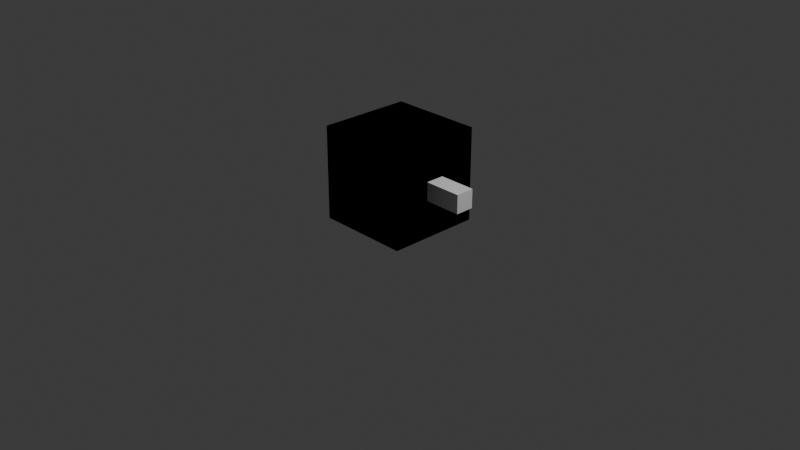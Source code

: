 # Source: test_assi.blend  (saved by Blender 5.3.31; exported with 4.5.12 LTS)
import bpy
from mathutils import Matrix  # noqa: F401  (used for matrix-valued properties, if any)

bpy.ops.wm.read_factory_settings(use_empty=True)
scene = bpy.context.scene
scene.name = 'Scene'

# ---- collections
col_collection = bpy.data.collections.new('Collection'); scene.collection.children.link(col_collection)

# ---- world
world_world = bpy.data.worlds.new('World'); scene.world = world_world
world_world.use_nodes = True; world_world.node_tree.nodes.clear()
_N = world_world.node_tree.nodes; _L = world_world.node_tree.links
n0 = _N.new('ShaderNodeOutputWorld'); n0.name = 'World Output'; n0.location = (200, 100)
n1 = _N.new('ShaderNodeBackground'); n1.name = 'Background'; n1.location = (-200, 100)
n1.inputs[0].default_value = (0.05088, 0.05088, 0.05088, 1.0)
_L.new(n1.outputs[0], n0.inputs[0])
n0.is_active_output = True
world_world.color = (0.05088, 0.05088, 0.05088)
world_world.sun_shadow_jitter_overblur = 0.0

# ---- cameras
cam_camera = bpy.data.cameras.new('Camera')
cam_camera.clip_end = 100.0
cam_camera.ortho_scale = 7.314

# ---- lights
light_light = bpy.data.lights.new('Light', 'POINT')
light_light.energy = 1000.0
light_light.shadow_soft_size = 0.1

# ---- meshes
me_sm_test_assi = bpy.data.meshes.new('SM_Test_Assi')
me_sm_test_assi.from_pydata([(-0.5, -0.5, 0.0), (-0.5, -0.5, 1.0), (-0.5, 0.5, 0.0), (-0.5, 0.5, 1.0), (0.5, -0.5, 0.0), (0.5, -0.5, 1.0), (0.5, 0.5, 0.0), (0.5, 0.5, 1.0), (0.5, -0.1, 0.4), (0.5, -0.1, 0.6), (0.5, 0.1, 0.4), (0.5, 0.1, 0.6), (0.9, -0.1, 0.4), (0.9, -0.1, 0.6), (0.9, 0.1, 0.4), (0.9, 0.1, 0.6), (-0.1, 0.5, 0.4), (-0.1, 0.5, 0.6), (-0.1, 0.7, 0.4), (-0.1, 0.7, 0.6), (0.1, 0.5, 0.4), (0.1, 0.5, 0.6), (0.1, 0.7, 0.4), (0.1, 0.7, 0.6)], [], [(0, 1, 3, 2), (4, 6, 7, 5), (0, 4, 5, 1), (2, 3, 7, 6), (0, 2, 6, 4), (1, 5, 7, 3), (8, 9, 11, 10), (12, 14, 15, 13), (8, 12, 13, 9), (10, 11, 15, 14), (8, 10, 14, 12), (9, 13, 15, 11), (16, 17, 19, 18), (20, 22, 23, 21), (16, 20, 21, 17), (18, 19, 23, 22), (16, 18, 22, 20), (17, 21, 23, 19)])
me_sm_test_assi.update()
me_ucx_sm_test_assi_00 = bpy.data.meshes.new('UCX_SM_Test_Assi_00')
me_ucx_sm_test_assi_00.from_pydata([(-0.5, -0.5, 0.0), (-0.5, -0.5, 1.0), (-0.5, 0.5, 0.0), (-0.5, 0.5, 1.0), (0.5, -0.5, 0.0), (0.5, -0.5, 1.0), (0.5, 0.5, 0.0), (0.5, 0.5, 1.0)], [], [(0, 1, 3, 2), (4, 6, 7, 5), (0, 4, 5, 1), (2, 3, 7, 6), (0, 2, 6, 4), (1, 5, 7, 3)])
me_ucx_sm_test_assi_00.update()

# ---- objects
ob_sm_test_assi = bpy.data.objects.new('SM_Test_Assi', me_sm_test_assi)
ob_ucx_sm_test_assi_00 = bpy.data.objects.new('UCX_SM_Test_Assi_00', me_ucx_sm_test_assi_00)
ob_light = bpy.data.objects.new('Light', light_light)
ob_camera = bpy.data.objects.new('Camera', cam_camera)

# ---- transforms, parenting, visibility, modifiers, constraints
ob_sm_test_assi.location = (0.0, 0.0, 0.0)
ob_ucx_sm_test_assi_00.location = (0.0, 0.0, 0.0)
ob_ucx_sm_test_assi_00.display_type = 'WIRE'
ob_light.location = (4.076, 1.005, 5.904)
ob_light.rotation_euler = (0.6503, 0.05522, 1.866)
ob_light.lock_rotations_4d = False
ob_light.empty_display_type = 'ARROWS'
ob_light.color = (0.0, 0.0, 0.0, 0.0)
ob_light.lineart.crease_threshold = 0.0
ob_camera.location = (7.359, -6.926, 4.958)
ob_camera.rotation_euler = (1.109, 0.0, 0.8149)
ob_camera.lock_rotations_4d = False
ob_camera.empty_display_type = 'ARROWS'
ob_camera.color = (0.0, 0.0, 0.0, 0.0)
ob_camera.display_type = 'WIRE'
ob_camera.lineart.crease_threshold = 0.0

# ---- collection membership
scene.collection.objects.link(ob_sm_test_assi)
scene.collection.objects.link(ob_ucx_sm_test_assi_00)
col_collection.objects.link(ob_light)
col_collection.objects.link(ob_camera)

# ---- scene / render settings (as saved in the file)
scene.camera = ob_camera
scene.frame_start = 1; scene.frame_end = 250; scene.frame_set(1)
scene.render.engine = 'BLENDER_EEVEE_NEXT'
scene.render.bake_bias = 0.0
scene.render.bake_samples = 0
scene.render.compositor_device = 'GPU'
scene.eevee.use_volume_custom_range = False
scene.eevee.fast_gi_thickness_near = 0.1
scene.eevee.fast_gi_thickness_far = 0.0
scene.eevee.ray_tracing_options.screen_trace_thickness = 0.1
bpy.context.view_layer.update()
